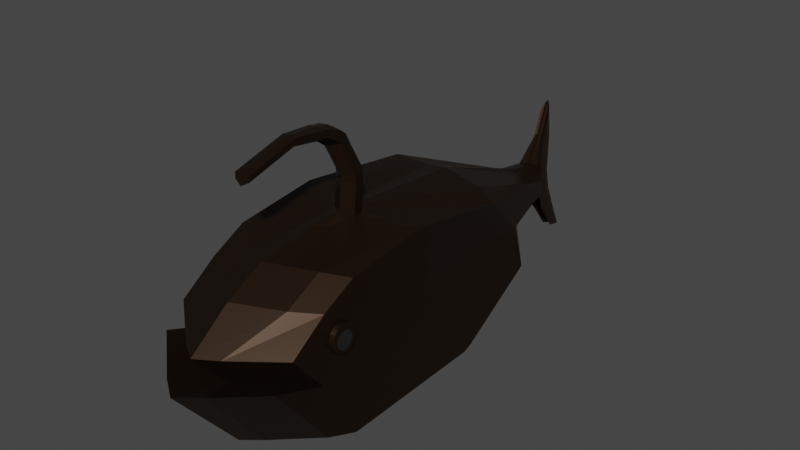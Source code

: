 # Source: FootballFish.blend  (saved by Blender 2.92.15; exported with 4.5.12 LTS)
import bpy
from mathutils import Matrix  # noqa: F401  (used for matrix-valued properties, if any)

bpy.ops.wm.read_factory_settings(use_empty=True)
scene = bpy.context.scene
scene.name = 'Scene'

# ---- collections
col_collection = bpy.data.collections.new('Collection'); scene.collection.children.link(col_collection)

# ---- materials (node trees are filled in below, after node groups)
mat_body = bpy.data.materials.new('Body')
mat_body.alpha_threshold = 0.0
mat_body.use_transparent_shadow = False
mat_body.line_color = (0.0, 0.0, 0.0, 1.0)
mat_eye = bpy.data.materials.new('Eye')
mat_eye.use_transparent_shadow = False

# ---- material node trees
mat_body.use_nodes = True; mat_body.node_tree.nodes.clear()
_N = mat_body.node_tree.nodes; _L = mat_body.node_tree.links
n0 = _N.new('ShaderNodeOutputMaterial'); n0.name = 'Material Output'; n0.location = (300, 300)
n1 = _N.new('ShaderNodeBsdfPrincipled'); n1.name = 'Principled BSDF'; n1.location = (10, 300)
n1.distribution = 'GGX'
n1.subsurface_method = 'BURLEY'
n1.inputs[0].default_value = (0.02721, 0.01357, 0.00579, 1.0)
n1.inputs[1].default_value = 0.708
n1.inputs[2].default_value = 0.4
n1.inputs[3].default_value = 1.45
n1.inputs[27].default_value = (0.0, 0.0, 0.0, 1.0)
n1.inputs[28].default_value = 1.0
_L.new(n1.outputs[0], n0.inputs[0])
n0.is_active_output = True
mat_eye.use_nodes = True; mat_eye.node_tree.nodes.clear()
_N = mat_eye.node_tree.nodes; _L = mat_eye.node_tree.links
n0 = _N.new('ShaderNodeBsdfPrincipled'); n0.name = 'Principled BSDF'; n0.location = (10, 300)
n0.distribution = 'GGX'
n0.subsurface_method = 'BURLEY'
n0.inputs[0].default_value = (0.01222, 0.01222, 0.01222, 1.0)
n0.inputs[3].default_value = 1.45
n0.inputs[27].default_value = (0.0, 0.0, 0.0, 1.0)
n0.inputs[28].default_value = 1.0
n1 = _N.new('ShaderNodeOutputMaterial'); n1.name = 'Material Output'; n1.location = (300, 300)
_L.new(n0.outputs[0], n1.inputs[0])
n1.is_active_output = True

# ---- world
world_world = bpy.data.worlds.new('World'); scene.world = world_world
world_world.use_nodes = True; world_world.node_tree.nodes.clear()
_N = world_world.node_tree.nodes; _L = world_world.node_tree.links
n0 = _N.new('ShaderNodeOutputWorld'); n0.name = 'World Output'; n0.location = (300, 300)
n1 = _N.new('ShaderNodeBackground'); n1.name = 'Background'; n1.location = (10, 300)
n1.inputs[0].default_value = (0.05088, 0.05088, 0.05088, 1.0)
_L.new(n1.outputs[0], n0.inputs[0])
n0.is_active_output = True
world_world.color = (0.05088, 0.05088, 0.05088)
world_world.use_sun_shadow = False
world_world.sun_shadow_jitter_overblur = 0.0

# ---- meshes
me_cube = bpy.data.meshes.new('Cube')
me_cube.from_pydata([(0.3282, 0.4077, 0.8301), (0.2777, 1.145, -0.2987), (0.2777, -0.855, 0.9882), (0.2777, 0.02193, -0.9701), (-1.262, 0.6468, 0.9109), (-1.273, 1.138, -0.1952), (-1.273, -0.8616, 1.092), (-1.273, 0.01536, -0.8666), (-1.273, -1.874, -0.9084), (-1.273, -1.874, 0.9644), (0.2777, -1.868, 0.8609), (0.2777, -1.868, -1.012), (-1.273, -2.995, 0.1773), (-1.273, -2.744, 0.4224), (0.2777, -2.738, 0.3189), (0.2777, -2.989, 0.07383), (-0.3272, 1.908, -0.1997), (-0.857, 1.878, -0.1778), (-0.0572, 2.053, 0.3886), (-0.8308, 1.936, 0.3369), (-0.3272, 2.427, -0.02318), (-0.6651, 2.427, -0.02318), (-0.3272, 2.427, 0.3514), (-0.6651, 2.427, 0.3514), (0.1345, 1.187, 0.1627), (-1.273, -0.8616, 0.379), (0.2777, -0.855, 0.2755), (-1.142, 1.15, 0.2362), (-1.273, -1.874, 0.379), (0.2777, -1.868, 0.2755), (-1.273, -2.343, -0.06974), (0.2777, -2.336, -0.1732), (-0.0572, 2.053, 0.2755), (-0.6651, 1.908, 0.2874), (-0.4376, 2.599, 0.1518), (-0.5546, 2.599, 0.1518), (-1.273, -2.295, -0.7299), (-1.273, -2.295, 0.7431), (0.2777, -2.288, -0.8334), (0.2777, -2.288, 0.6396), (0.2777, -2.102, 0.05116), (-1.273, -2.109, 0.1546), (-0.5546, 2.696, 1.058), (-0.4376, 2.696, 1.058), (-0.4376, 2.604, 0.5834), (-0.5546, 2.604, 0.5834), (-0.4376, 2.919, -0.6722), (-0.5546, 2.919, -0.6722), (-0.4376, 2.831, -0.4912), (-0.5546, 2.831, -0.4912), (-0.4376, 2.673, -0.3477), (-0.4376, 2.66, -0.1071), (-0.5546, 2.66, -0.1071), (-0.5546, 2.673, -0.3477), (-0.4376, 2.602, 0.3676), (-0.4376, 2.561, 0.7046), (-0.5546, 2.561, 0.7046), (-0.5546, 2.602, 0.3676), (-0.4961, 1.041, -0.3655), (-0.4961, -1.209, 1.118), (-0.4961, -0.2225, -1.085), (-0.5571, 0.6841, 0.9268), (-0.4961, -2.348, 0.9746), (-0.4961, -2.348, -1.132), (-0.4961, -3.33, 0.3329), (-0.4961, -3.609, 0.03548), (-0.4961, 2.062, -0.2318), (-0.4961, 2.062, 0.4433), (-0.4961, 2.646, -0.03325), (-0.4961, 2.455, 0.3881), (-0.4961, 2.84, 0.1636), (-0.4961, -2.875, -0.1887), (-0.4961, -2.821, 0.7256), (-0.4961, -2.821, -0.9313), (-0.4961, 2.757, 1.183), (-0.4961, 2.845, 0.6491), (-0.4961, 3.2, -0.7633), (-0.4961, 3.1, -0.5597), (-0.4961, 2.923, -0.3983), (-0.4961, 2.908, -0.1277), (-0.4961, 2.843, 0.4063), (-0.4961, 2.606, 0.7854), (-0.7481, 1.026, -0.3377), (-0.6371, -1.136, 1.071), (-0.7481, -2.23, 0.9386), (-0.7481, -3.172, 0.3321), (-0.5806, 2.008, -0.2205), (-0.5254, 2.569, -0.02969), (-0.7481, -2.736, -0.179), (-0.7481, -2.684, -0.8925), (-0.5254, 3.101, -0.7311), (-0.5254, 2.82, -0.1204), (-0.5254, 2.597, 0.7569), (-0.7481, -0.1873, -1.04), (-0.809, 0.6697, 0.8942), (-0.7481, -2.23, -1.085), (-0.7481, -3.441, 0.05322), (-0.5806, 2.008, 0.4281), (-0.5806, 2.452, 0.3751), (-0.5254, 2.755, 0.1594), (-0.7481, -2.684, 0.6994), (-0.5254, 2.742, 1.139), (-0.5254, 2.76, 0.6258), (-0.5254, 3.005, -0.5355), (-0.5254, 2.835, -0.3804), (-0.5254, 2.758, 0.3926), (0.02578, -0.04138, -1.051), (0.04131, 0.5428, 0.8959), (-0.2442, -2.226, -1.084), (-0.2442, -3.437, 0.05371), (-0.4117, 2.006, 0.4277), (-0.4117, 2.457, 0.3748), (-0.4669, 2.753, 0.1593), (0.02578, -2.535, 0.6868), (-0.4669, 2.747, 1.137), (-0.4669, 2.758, 0.6252), (-0.4669, 3.002, -0.5348), (-0.4669, 2.832, -0.3799), (-0.4669, 2.756, 0.3923), (0.02578, 1.171, -0.3488), (-0.3566, -1.135, 1.071), (0.02578, -2.081, 0.9258), (-0.2442, -3.168, 0.3321), (-0.4117, 2.006, -0.2201), (-0.4669, 2.567, -0.02959), (-0.2442, -2.732, -0.1788), (-0.2442, -2.68, -0.8915), (-0.4669, 3.098, -0.7302), (-0.4669, 2.818, -0.1202), (-0.4669, 2.602, 0.7561), (-1.344, -1.903, 0.3504), (-1.344, -1.9, 0.3835), (-0.2778, -2.038, 0.2918), (0.3314, -1.893, 0.28), (-0.2778, -2.041, 0.2587), (0.3314, -1.896, 0.2469), (-0.2778, -2.051, 0.2269), (0.3314, -1.906, 0.2151), (-0.2778, -2.067, 0.1976), (0.3314, -1.922, 0.1857), (-0.2778, -2.088, 0.1719), (0.3314, -1.943, 0.16), (-0.2778, -2.113, 0.1508), (0.3314, -1.968, 0.1389), (-0.2778, -2.143, 0.1351), (0.3314, -1.998, 0.1233), (-0.2778, -2.174, 0.1255), (0.3314, -2.029, 0.1136), (-0.2778, -2.208, 0.1222), (0.3314, -2.063, 0.1104), (-0.2778, -2.241, 0.1255), (0.3314, -2.096, 0.1136), (-0.2778, -2.272, 0.1351), (0.3314, -2.128, 0.1233), (-0.2778, -2.302, 0.1508), (0.3314, -2.157, 0.1389), (-0.2778, -2.328, 0.1719), (0.3314, -2.183, 0.16), (-0.2778, -2.349, 0.1976), (0.3314, -2.204, 0.1857), (-0.2778, -2.364, 0.2269), (0.3314, -2.219, 0.2151), (-0.2778, -2.374, 0.2587), (0.3314, -2.229, 0.2469), (-0.2778, -2.377, 0.2918), (0.3314, -2.232, 0.28), (-0.2778, -2.374, 0.3249), (0.3314, -2.229, 0.3131), (-0.2778, -2.364, 0.3567), (0.3314, -2.219, 0.3449), (-0.2778, -2.349, 0.3861), (0.3314, -2.204, 0.3742), (-0.2778, -2.328, 0.4118), (0.3314, -2.183, 0.3999), (-0.2778, -2.302, 0.4329), (0.3314, -2.157, 0.421), (-0.2778, -2.272, 0.4485), (0.3314, -2.128, 0.4367), (-0.2778, -2.241, 0.4582), (0.3314, -2.096, 0.4464), (-0.2778, -2.208, 0.4615), (0.3314, -2.063, 0.4496), (-0.2778, -2.174, 0.4582), (0.3314, -2.029, 0.4464), (-0.2778, -2.143, 0.4485), (0.3314, -1.998, 0.4367), (-0.2778, -2.113, 0.4329), (0.3314, -1.968, 0.421), (-0.2778, -2.088, 0.4118), (0.3314, -1.943, 0.3999), (-0.2778, -2.067, 0.3861), (0.3314, -1.922, 0.3742), (-0.2778, -2.051, 0.3567), (0.3314, -1.906, 0.3449), (-0.2778, -2.041, 0.3249), (0.3314, -1.896, 0.3131), (-1.344, -1.912, 0.3185), (-1.344, -1.928, 0.2892), (-1.344, -1.949, 0.2635), (-1.344, -1.975, 0.2424), (-1.344, -2.004, 0.2267), (-1.344, -2.036, 0.2171), (-1.344, -2.069, 0.2138), (-1.344, -2.102, 0.2171), (-1.344, -2.134, 0.2267), (-1.344, -2.163, 0.2424), (-1.344, -2.189, 0.2635), (-1.344, -2.21, 0.2892), (-1.344, -2.226, 0.3185), (-1.344, -2.236, 0.3504), (-1.344, -2.239, 0.3835), (-1.344, -2.236, 0.4165), (-1.344, -2.226, 0.4484), (-1.344, -2.21, 0.4777), (-1.344, -2.189, 0.5034), (-1.344, -2.163, 0.5245), (-1.344, -2.134, 0.5402), (-1.344, -2.102, 0.5498), (-1.344, -2.069, 0.5531), (-1.344, -2.036, 0.5498), (-1.344, -2.004, 0.5402), (-1.344, -1.975, 0.5245), (-1.344, -1.949, 0.5034), (-1.344, -1.928, 0.4777), (-1.344, -1.912, 0.4484), (-1.344, -1.903, 0.4165), (0.3299, -1.957, 0.2365), (0.3299, -1.955, 0.2579), (0.3299, -1.964, 0.2159), (0.3299, -1.974, 0.1969), (0.3299, -1.987, 0.1803), (0.3299, -2.004, 0.1666), (0.3299, -2.023, 0.1565), (0.3299, -2.044, 0.1503), (0.3299, -2.065, 0.1481), (0.3299, -2.086, 0.1503), (0.3299, -2.107, 0.1565), (0.3299, -2.126, 0.1666), (0.3299, -2.143, 0.1803), (0.3299, -2.156, 0.1969), (0.3299, -2.166, 0.2159), (0.3299, -2.173, 0.2365), (0.3299, -2.175, 0.2579), (0.3299, -2.173, 0.2793), (0.3299, -2.166, 0.2999), (0.3299, -2.156, 0.3189), (0.3299, -2.143, 0.3355), (0.3299, -2.126, 0.3491), (0.3299, -2.107, 0.3593), (0.3299, -2.086, 0.3655), (0.3299, -2.065, 0.3676), (0.3299, -2.044, 0.3655), (0.3299, -2.023, 0.3593), (0.3299, -2.004, 0.3491), (0.3299, -1.987, 0.3355), (0.3299, -1.974, 0.3189), (0.3299, -1.964, 0.2999), (0.3299, -1.957, 0.2793), (-1.355, -1.951, 0.3797), (-1.355, -1.948, 0.3563), (-1.355, -1.958, 0.4022), (-1.355, -1.969, 0.4229), (-1.355, -1.984, 0.441), (-1.355, -2.002, 0.4559), (-1.355, -2.022, 0.467), (-1.355, -2.045, 0.4738), (-1.355, -2.068, 0.4761), (-1.355, -2.092, 0.4738), (-1.355, -2.114, 0.467), (-1.355, -2.135, 0.4559), (-1.355, -2.153, 0.441), (-1.355, -2.168, 0.4229), (-1.355, -2.179, 0.4022), (-1.355, -2.186, 0.3797), (-1.355, -2.188, 0.3563), (-1.355, -2.186, 0.333), (-1.355, -2.179, 0.3105), (-1.355, -2.168, 0.2898), (-1.355, -2.153, 0.2716), (-1.355, -2.135, 0.2567), (-1.355, -2.114, 0.2456), (-1.355, -2.092, 0.2388), (-1.355, -2.068, 0.2365), (-1.355, -2.045, 0.2388), (-1.355, -2.022, 0.2456), (-1.355, -2.002, 0.2567), (-1.355, -1.984, 0.2716), (-1.355, -1.969, 0.2898), (-1.355, -1.958, 0.3105), (-1.355, -1.951, 0.333), (-1.273, 0.1196, -0.8308), (0.2777, -0.6694, 0.9692), (-1.273, -0.6759, 1.073), (0.2777, 0.1262, -0.9343), (0.2777, -0.6694, 0.2755), (-1.273, -0.6759, 0.379), (-0.4961, -0.1052, -1.045), (-0.4961, -1.0, 1.096), (-0.7481, -0.07464, -1.002), (-0.6371, -1.025, 1.06), (-0.3566, -1.024, 1.059), (0.02578, 0.07117, -1.012), (-0.3556, -1.101, 1.407), (-0.4951, -1.175, 1.453), (-0.4951, -0.9658, 1.432), (-0.6361, -1.102, 1.407), (-0.6361, -0.9903, 1.396), (-0.3556, -0.9893, 1.395), (-0.3546, -1.104, 1.518), (-0.4941, -1.192, 1.517), (-0.4941, -1.006, 1.614), (-0.6351, -1.106, 1.518), (-0.6351, -1.006, 1.571), (-0.3546, -1.005, 1.571), (-0.383, -1.25, 1.827), (-0.5225, -1.337, 1.826), (-0.5225, -1.151, 1.923), (-0.6635, -1.251, 1.827), (-0.6635, -1.151, 1.879), (-0.383, -1.15, 1.879), (-0.383, -1.25, 1.827), (-0.5225, -1.337, 1.826), (-0.5225, -1.151, 1.923), (-0.6635, -1.251, 1.827), (-0.6635, -1.151, 1.879), (-0.383, -1.15, 1.879), (-0.3837, -1.276, 1.909), (-0.5207, -1.36, 1.873), (-0.5206, -1.238, 2.044), (-0.6637, -1.291, 1.918), (-0.6636, -1.225, 2.009), (-0.3836, -1.211, 2.0), (-0.3781, -1.34, 1.963), (-0.5149, -1.412, 1.907), (-0.5139, -1.339, 2.104), (-0.6579, -1.359, 1.97), (-0.6573, -1.32, 2.075), (-0.3776, -1.3, 2.068), (-0.402, -1.438, 2.011), (-0.5075, -1.495, 1.968), (-0.5067, -1.438, 2.12), (-0.6179, -1.453, 2.016), (-0.6174, -1.423, 2.098), (-0.4016, -1.408, 2.092), (-0.3982, -1.479, 2.031), (-0.5037, -1.525, 1.977), (-0.5029, -1.501, 2.137), (-0.614, -1.494, 2.033), (-0.6136, -1.482, 2.119), (-0.3978, -1.466, 2.116), (-0.3863, -1.906, 2.101), (-0.4718, -1.938, 2.054), (-0.4711, -1.934, 2.185), (-0.5612, -1.919, 2.102), (-0.5609, -1.916, 2.172), (-0.3859, -1.904, 2.171), (-0.429, -1.922, 2.078), (-0.5165, -1.928, 2.078), (-0.5611, -1.917, 2.137), (-0.3861, -1.905, 2.136), (-0.516, -1.925, 2.179), (-0.4285, -1.919, 2.178), (-0.4084, -2.571, 1.911), (-0.4512, -2.588, 1.887), (-0.4509, -2.585, 1.953), (-0.4959, -2.578, 1.911), (-0.5406, -2.568, 1.935), (-0.5404, -2.567, 1.97), (-0.3655, -2.554, 1.97), (-0.3657, -2.555, 1.935), (-0.4954, -2.574, 2.012), (-0.4505, -2.583, 2.019), (-0.4079, -2.568, 2.012), (-0.3653, -2.553, 2.005), (-0.5403, -2.566, 2.005), (-0.4957, -2.576, 1.962), (-0.4082, -2.57, 1.961)], [], [(299, 292, 6, 83), (106, 3, 11, 108), (295, 292, 4, 27), (301, 293, 3, 106), (294, 291, 2, 26), (82, 5, 17, 86), (41, 36, 12, 30), (83, 6, 9, 84), (26, 2, 10, 29), (25, 7, 8, 28), (88, 85, 13, 30), (126, 38, 15, 109), (40, 39, 14, 31), (100, 37, 13, 85), (33, 19, 23, 35), (107, 0, 18, 110), (24, 1, 16, 32), (27, 4, 19, 33), (55, 54, 44, 43), (86, 17, 21, 87), (110, 18, 22, 111), (32, 16, 20, 34), (18, 32, 34, 22), (51, 50, 46, 48), (5, 27, 33, 17), (0, 24, 32, 18), (17, 33, 35, 21), (38, 40, 31, 15), (96, 88, 30, 12), (6, 25, 28, 9), (3, 26, 29, 11), (37, 41, 30, 13), (293, 294, 26, 3), (290, 295, 27, 5), (9, 28, 41, 37), (11, 29, 40, 38), (84, 9, 37, 100), (29, 10, 39, 40), (108, 11, 38, 126), (28, 8, 36, 41), (115, 114, 43, 44), (129, 55, 43, 114), (105, 57, 45, 102), (57, 56, 42, 45), (127, 116, 48, 46), (128, 51, 48, 116), (53, 52, 49, 47), (104, 53, 47, 90), (87, 21, 53, 104), (21, 35, 52, 53), (112, 34, 51, 128), (34, 20, 50, 51), (35, 23, 56, 57), (99, 35, 57, 105), (111, 22, 55, 129), (22, 34, 54, 55), (98, 69, 81, 92), (112, 70, 80, 118), (99, 70, 79, 91), (124, 68, 78, 117), (117, 78, 76, 127), (91, 79, 77, 103), (90, 103, 77, 76), (118, 80, 75, 115), (92, 81, 74, 101), (102, 101, 74, 75), (95, 63, 73, 89), (121, 62, 72, 113), (109, 125, 71, 65), (97, 67, 69, 98), (123, 66, 68, 124), (94, 61, 67, 97), (113, 72, 64, 122), (89, 73, 65, 96), (125, 122, 64, 71), (120, 59, 62, 121), (119, 58, 66, 123), (298, 296, 60, 93), (93, 60, 63, 95), (300, 297, 304, 307), (7, 93, 95, 8), (290, 298, 93, 7), (36, 89, 96, 12), (4, 94, 97, 19), (19, 97, 98, 23), (8, 95, 89, 36), (45, 42, 101, 102), (56, 92, 101, 42), (47, 49, 103, 90), (52, 91, 103, 49), (35, 99, 91, 52), (23, 98, 92, 56), (70, 99, 105, 80), (68, 87, 104, 78), (78, 104, 90, 76), (80, 105, 102, 75), (62, 84, 100, 72), (65, 71, 88, 96), (66, 86, 87, 68), (72, 100, 85, 64), (71, 64, 85, 88), (59, 83, 84, 62), (58, 82, 86, 66), (120, 300, 307, 302), (291, 300, 120, 2), (1, 119, 123, 16), (2, 120, 121, 10), (31, 14, 122, 125), (39, 113, 122, 14), (16, 123, 124, 20), (15, 31, 125, 109), (10, 121, 113, 39), (54, 118, 115, 44), (50, 117, 127, 46), (20, 124, 117, 50), (34, 112, 118, 54), (69, 111, 129, 81), (70, 112, 128, 79), (79, 128, 116, 77), (76, 77, 116, 127), (81, 129, 114, 74), (75, 74, 114, 115), (63, 108, 126, 73), (67, 110, 111, 69), (61, 107, 110, 67), (73, 126, 109, 65), (296, 301, 106, 60), (60, 106, 108, 63), (183, 181, 250, 251), (154, 156, 206, 205), (132, 133, 135, 134), (167, 165, 242, 243), (170, 172, 214, 213), (134, 135, 137, 136), (145, 143, 231, 232), (186, 188, 222, 221), (136, 137, 139, 138), (161, 159, 239, 240), (148, 150, 203, 202), (138, 139, 141, 140), (177, 175, 247, 248), (164, 166, 211, 210), (140, 141, 143, 142), (193, 191, 255, 256), (180, 182, 219, 218), (142, 143, 145, 144), (139, 137, 228, 229), (142, 144, 200, 199), (144, 145, 147, 146), (155, 153, 236, 237), (132, 134, 130, 131), (146, 147, 149, 148), (171, 169, 244, 245), (158, 160, 208, 207), (148, 149, 151, 150), (187, 185, 252, 253), (174, 176, 216, 215), (150, 151, 153, 152), (149, 147, 233, 234), (190, 192, 224, 223), (152, 153, 155, 154), (165, 163, 241, 242), (136, 138, 197, 196), (154, 155, 157, 156), (181, 179, 249, 250), (152, 154, 205, 204), (156, 157, 159, 158), (143, 141, 230, 231), (168, 170, 213, 212), (158, 159, 161, 160), (159, 157, 238, 239), (184, 186, 221, 220), (160, 161, 163, 162), (175, 173, 246, 247), (146, 148, 202, 201), (162, 163, 165, 164), (191, 189, 254, 255), (162, 164, 210, 209), (164, 165, 167, 166), (133, 195, 257, 227), (178, 180, 218, 217), (166, 167, 169, 168), (137, 135, 226, 228), (140, 142, 199, 198), (168, 169, 171, 170), (153, 151, 235, 236), (194, 132, 131, 225), (170, 171, 173, 172), (169, 167, 243, 244), (156, 158, 207, 206), (172, 173, 175, 174), (185, 183, 251, 252), (172, 174, 215, 214), (174, 175, 177, 176), (147, 145, 232, 233), (188, 190, 223, 222), (176, 177, 179, 178), (163, 161, 240, 241), (134, 136, 196, 130), (178, 179, 181, 180), (179, 177, 248, 249), (150, 152, 204, 203), (180, 181, 183, 182), (195, 193, 256, 257), (166, 168, 212, 211), (182, 183, 185, 184), (141, 139, 229, 230), (182, 184, 220, 219), (184, 185, 187, 186), (157, 155, 237, 238), (144, 146, 201, 200), (186, 187, 189, 188), (173, 171, 245, 246), (160, 162, 209, 208), (188, 189, 191, 190), (226, 227, 257, 256, 255, 254, 253, 252, 251, 250, 249, 248, 247, 246, 245, 244, 243, 242, 241, 240, 239, 238, 237, 236, 235, 234, 233, 232, 231, 230, 229, 228), (176, 178, 217, 216), (190, 191, 193, 192), (189, 187, 253, 254), (213, 214, 270, 271), (192, 193, 195, 194), (135, 133, 227, 226), (138, 140, 198, 197), (194, 195, 133, 132), (192, 194, 225, 224), (151, 149, 234, 235), (259, 289, 288, 287, 286, 285, 284, 283, 282, 281, 280, 279, 278, 277, 276, 275, 274, 273, 272, 271, 270, 269, 268, 267, 266, 265, 264, 263, 262, 261, 260, 258), (221, 222, 262, 263), (131, 130, 289, 259), (202, 203, 281, 282), (210, 211, 273, 274), (218, 219, 265, 266), (199, 200, 284, 285), (207, 208, 276, 277), (215, 216, 268, 269), (223, 224, 260, 261), (196, 197, 287, 288), (204, 205, 279, 280), (212, 213, 271, 272), (220, 221, 263, 264), (201, 202, 282, 283), (209, 210, 274, 275), (217, 218, 266, 267), (198, 199, 285, 286), (206, 207, 277, 278), (214, 215, 269, 270), (222, 223, 261, 262), (130, 196, 288, 289), (203, 204, 280, 281), (211, 212, 272, 273), (225, 131, 259, 258), (219, 220, 264, 265), (224, 225, 258, 260), (200, 201, 283, 284), (208, 209, 275, 276), (216, 217, 267, 268), (197, 198, 286, 287), (205, 206, 278, 279), (58, 119, 301, 296), (0, 107, 300, 291), (61, 94, 299, 297), (5, 82, 298, 290), (107, 61, 297, 300), (82, 58, 296, 298), (7, 25, 295, 290), (1, 24, 294, 293), (24, 0, 291, 294), (119, 1, 293, 301), (25, 6, 292, 295), (94, 4, 292, 299), (306, 305, 311, 312), (304, 306, 312, 310), (297, 299, 306, 304), (299, 83, 305, 306), (83, 59, 303, 305), (59, 120, 302, 303), (311, 309, 315, 317), (308, 313, 319, 314), (307, 304, 310, 313), (302, 307, 313, 308), (305, 303, 309, 311), (303, 302, 308, 309), (319, 316, 322, 325), (318, 317, 323, 324), (309, 308, 314, 315), (310, 312, 318, 316), (312, 311, 317, 318), (313, 310, 316, 319), (321, 320, 326, 327), (323, 321, 327, 329), (314, 319, 325, 320), (317, 315, 321, 323), (315, 314, 320, 321), (316, 318, 324, 322), (326, 331, 337, 332), (331, 328, 334, 337), (322, 324, 330, 328), (324, 323, 329, 330), (325, 322, 328, 331), (320, 325, 331, 326), (334, 336, 342, 340), (333, 332, 338, 339), (329, 327, 333, 335), (327, 326, 332, 333), (328, 330, 336, 334), (330, 329, 335, 336), (338, 343, 349, 344), (343, 340, 346, 349), (336, 335, 341, 342), (337, 334, 340, 343), (332, 337, 343, 338), (335, 333, 339, 341), (348, 347, 353, 358, 354), (346, 348, 354, 360, 352), (341, 339, 345, 347), (339, 338, 344, 345), (340, 342, 348, 346), (342, 341, 347, 348), (351, 356, 362, 363), (360, 354, 374, 370), (349, 346, 352, 361, 355), (344, 349, 355, 359, 350), (347, 345, 351, 357, 353), (345, 344, 350, 356, 351), (358, 353, 366, 367), (355, 361, 372, 373), (359, 355, 373, 368), (353, 357, 365, 366), (356, 350, 369, 362), (352, 360, 370, 371), (376, 364, 363, 362), (375, 367, 366, 365), (364, 375, 365, 363), (371, 370, 375, 364), (370, 374, 367, 375), (368, 376, 362, 369), (373, 372, 376, 368), (372, 371, 364, 376), (357, 351, 363, 365), (350, 359, 368, 369), (361, 352, 371, 372), (354, 358, 367, 374)])
me_cube.polygons.foreach_set('material_index', [0, 0, 0, 0, 0, 0, 0, 0, 0, 0, 0, 0, 0, 0, 0, 0, 0, 0, 0, 0, 0, 0, 0, 0, 0, 0, 0, 0, 0, 0, 0, 0, 0, 0, 0, 0, 0, 0, 0, 0, 0, 0, 0, 0, 0, 0, 0, 0, 0, 0, 0, 0, 0, 0, 0, 0, 0, 0, 0, 0, 0, 0, 0, 0, 0, 0, 0, 0, 0, 0, 0, 0, 0, 0, 0, 0, 0, 0, 0, 0, 0, 0, 0, 0, 0, 0, 0, 0, 0, 0, 0, 0, 0, 0, 0, 0, 0, 0, 0, 0, 0, 0, 0, 0, 0, 0, 0, 0, 0, 0, 0, 0, 0, 0, 0, 0, 0, 0, 0, 0, 0, 0, 0, 0, 0, 0, 0, 0, 0, 0, 0, 0, 0, 0, 0, 0, 0, 0, 0, 0, 0, 0, 0, 0, 0, 0, 0, 0, 0, 0, 0, 0, 0, 0, 0, 0, 0, 0, 0, 0, 0, 0, 0, 0, 0, 0, 0, 0, 0, 0, 0, 0, 0, 0, 0, 0, 0, 0, 0, 0, 0, 0, 0, 0, 0, 0, 0, 0, 0, 0, 0, 0, 0, 0, 0, 0, 0, 0, 0, 0, 0, 0, 0, 0, 0, 0, 0, 0, 0, 0, 0, 0, 0, 0, 0, 1, 0, 0, 0, 0, 0, 0, 0, 0, 0, 0, 1, 0, 0, 0, 0, 0, 0, 0, 0, 0, 0, 0, 0, 0, 0, 0, 0, 0, 0, 0, 0, 0, 0, 0, 0, 0, 0, 0, 0, 0, 0, 0, 0, 0, 0, 0, 0, 0, 0, 0, 0, 0, 0, 0, 0, 0, 0, 0, 0, 0, 0, 0, 0, 0, 0, 0, 0, 0, 0, 0, 0, 0, 0, 0, 0, 0, 0, 0, 0, 0, 0, 0, 0, 0, 0, 0, 0, 0, 0, 0, 0, 0, 0, 0, 0, 0, 0, 0, 0, 0, 0, 0, 0, 0, 0, 0, 0, 0, 0, 0, 0, 0, 0, 0, 0, 0, 0, 0, 0, 0, 0, 0, 0, 0, 0, 0])
_uv = me_cube.uv_layers.new(name='UVMap')
_uv.uv.foreach_set('vector', [0.8125, 0.7268, 0.875, 0.7268, 0.875, 0.75, 0.8125, 0.75, 0.3125, 0.75, 0.375, 0.75, 0.375, 0.75, 0.3125, 0.75, 0.5359, 0.02321, 0.625, 0.02321, 0.625, 0.25, 0.5359, 0.25, 0.3125, 0.7268, 0.375, 0.7268, 0.375, 0.75, 0.3125, 0.75, 0.5359, 0.7268, 0.625, 0.7268, 0.625, 0.75, 0.5359, 0.75, 0.1875, 0.5, 0.125, 0.5, 0.125, 0.5, 0.1875, 0.5, 0.5359, 0.0, 0.375, 0.0, 0.375, 0.0, 0.5359, 0.0, 0.8125, 0.75, 0.875, 0.75, 0.875, 0.75, 0.8125, 0.75, 0.5359, 0.75, 0.625, 0.75, 0.625, 0.75, 0.5359, 0.75, 0.5359, 0.0, 0.375, 0.0, 0.375, 0.0, 0.5359, 0.0, 0.5359, 0.9375, 0.6056, 0.9375, 0.6056, 1.0, 0.5359, 1.0, 0.3125, 0.75, 0.375, 0.75, 0.375, 0.75, 0.3125, 0.75, 0.5359, 0.75, 0.625, 0.75, 0.6056, 0.75, 0.5359, 0.75, 0.8125, 0.75, 0.875, 0.75, 0.8903, 0.75, 0.8247, 0.75, 0.5359, 0.25, 0.625, 0.25, 0.625, 0.25, 0.5359, 0.25, 0.6875, 0.5, 0.625, 0.5, 0.625, 0.5, 0.6875, 0.5, 0.5359, 0.5, 0.375, 0.5, 0.375, 0.5, 0.5359, 0.5, 0.5359, 0.25, 0.625, 0.25, 0.625, 0.25, 0.5359, 0.25, 0.625, 0.5, 0.5359, 0.5, 0.5359, 0.5, 0.625, 0.5, 0.1875, 0.5, 0.125, 0.5, 0.125, 0.5, 0.1875, 0.5, 0.6875, 0.5, 0.625, 0.5, 0.625, 0.5, 0.6875, 0.5, 0.5359, 0.5, 0.375, 0.5, 0.375, 0.5, 0.5359, 0.5, 0.625, 0.5, 0.5359, 0.5, 0.5359, 0.5, 0.625, 0.5, 0.5359, 0.5, 0.375, 0.5, 0.375, 0.5, 0.5359, 0.5, 0.375, 0.25, 0.5359, 0.25, 0.5359, 0.25, 0.375, 0.25, 0.625, 0.5, 0.5359, 0.5, 0.5359, 0.5, 0.625, 0.5, 0.375, 0.25, 0.5359, 0.25, 0.5359, 0.25, 0.375, 0.25, 0.375, 0.75, 0.5359, 0.75, 0.5359, 0.75, 0.375, 0.75, 0.375, 0.9375, 0.5359, 0.9375, 0.5359, 1.0, 0.375, 1.0, 0.625, 0.0, 0.5359, 0.0, 0.5359, 0.0, 0.625, 0.0, 0.375, 0.75, 0.5359, 0.75, 0.5359, 0.75, 0.375, 0.75, 0.625, 0.0, 0.5359, 0.0, 0.5359, 0.0, 0.6056, 0.0, 0.375, 0.7268, 0.5359, 0.7268, 0.5359, 0.75, 0.375, 0.75, 0.375, 0.02321, 0.5359, 0.02321, 0.5359, 0.25, 0.375, 0.25, 0.625, 0.0, 0.5359, 0.0, 0.5359, 0.0, 0.625, 0.0, 0.375, 0.75, 0.5359, 0.75, 0.5359, 0.75, 0.375, 0.75, 0.8125, 0.75, 0.875, 0.75, 0.875, 0.75, 0.8125, 0.75, 0.5359, 0.75, 0.625, 0.75, 0.625, 0.75, 0.5359, 0.75, 0.3125, 0.75, 0.375, 0.75, 0.375, 0.75, 0.3125, 0.75, 0.5359, 0.0, 0.375, 0.0, 0.375, 0.0, 0.5359, 0.0, 0.5359, 0.4375, 0.625, 0.4375, 0.625, 0.5, 0.5359, 0.5, 0.6875, 0.5, 0.625, 0.5, 0.625, 0.5, 0.6875, 0.5, 0.5359, 0.3125, 0.5359, 0.25, 0.5359, 0.25, 0.5359, 0.3125, 0.5359, 0.25, 0.625, 0.25, 0.625, 0.25, 0.5359, 0.25, 0.375, 0.4375, 0.5359, 0.4375, 0.5359, 0.5, 0.375, 0.5, 0.5359, 0.4375, 0.5359, 0.5, 0.5359, 0.5, 0.5359, 0.4375, 0.375, 0.25, 0.5359, 0.25, 0.5359, 0.25, 0.375, 0.25, 0.1875, 0.5, 0.125, 0.5, 0.125, 0.5, 0.1875, 0.5, 0.1875, 0.5, 0.125, 0.5, 0.125, 0.5, 0.1875, 0.5, 0.375, 0.25, 0.5359, 0.25, 0.5359, 0.25, 0.375, 0.25, 0.5359, 0.4375, 0.5359, 0.5, 0.5359, 0.5, 0.5359, 0.4375, 0.5359, 0.5, 0.375, 0.5, 0.375, 0.5, 0.5359, 0.5, 0.5359, 0.25, 0.625, 0.25, 0.625, 0.25, 0.5359, 0.25, 0.5359, 0.3125, 0.5359, 0.25, 0.5359, 0.25, 0.5359, 0.3125, 0.6875, 0.5, 0.625, 0.5, 0.625, 0.5, 0.6875, 0.5, 0.625, 0.5, 0.5359, 0.5, 0.5359, 0.5, 0.625, 0.5, 0.8125, 0.5, 0.75, 0.5, 0.75, 0.5, 0.8125, 0.5, 0.5359, 0.4375, 0.5359, 0.375, 0.5359, 0.375, 0.5359, 0.4375, 0.5359, 0.3125, 0.5359, 0.375, 0.5359, 0.375, 0.5359, 0.3125, 0.3125, 0.5, 0.25, 0.5, 0.25, 0.5, 0.3125, 0.5, 0.3125, 0.5, 0.25, 0.5, 0.25, 0.5, 0.3125, 0.5, 0.5359, 0.3125, 0.5359, 0.375, 0.5359, 0.375, 0.5359, 0.3125, 0.375, 0.3125, 0.5359, 0.3125, 0.5359, 0.375, 0.375, 0.375, 0.5359, 0.4375, 0.5359, 0.375, 0.5359, 0.375, 0.5359, 0.4375, 0.8125, 0.5, 0.75, 0.5, 0.75, 0.5, 0.8125, 0.5, 0.5359, 0.3125, 0.625, 0.3125, 0.625, 0.375, 0.5359, 0.375, 0.1875, 0.75, 0.25, 0.75, 0.25, 0.75, 0.1875, 0.75, 0.6875, 0.75, 0.75, 0.75, 0.75, 0.75, 0.6875, 0.75, 0.375, 0.8125, 0.5359, 0.8125, 0.5359, 0.875, 0.375, 0.875, 0.8125, 0.5, 0.75, 0.5, 0.75, 0.5, 0.8125, 0.5, 0.3125, 0.5, 0.25, 0.5, 0.25, 0.5, 0.3125, 0.5, 0.8125, 0.5, 0.75, 0.5, 0.75, 0.5, 0.8125, 0.5, 0.6875, 0.75, 0.75, 0.75, 0.7499, 0.75, 0.6752, 0.75, 0.1875, 0.75, 0.25, 0.75, 0.25, 0.75, 0.1875, 0.75, 0.5359, 0.8125, 0.6056, 0.8125, 0.6056, 0.875, 0.5359, 0.875, 0.6875, 0.75, 0.75, 0.75, 0.75, 0.75, 0.6875, 0.75, 0.3125, 0.5, 0.25, 0.5, 0.25, 0.5, 0.3125, 0.5, 0.1875, 0.7268, 0.25, 0.7268, 0.25, 0.75, 0.1875, 0.75, 0.1875, 0.75, 0.25, 0.75, 0.25, 0.75, 0.1875, 0.75, 0.6875, 0.7268, 0.75, 0.7268, 0.75, 0.7268, 0.6875, 0.7268, 0.125, 0.75, 0.1875, 0.75, 0.1875, 0.75, 0.125, 0.75, 0.125, 0.7268, 0.1875, 0.7268, 0.1875, 0.75, 0.125, 0.75, 0.125, 0.75, 0.1875, 0.75, 0.1875, 0.75, 0.125, 0.75, 0.875, 0.5, 0.8125, 0.5, 0.8125, 0.5, 0.875, 0.5, 0.875, 0.5, 0.8125, 0.5, 0.8125, 0.5, 0.875, 0.5, 0.125, 0.75, 0.1875, 0.75, 0.1875, 0.75, 0.125, 0.75, 0.5359, 0.25, 0.625, 0.25, 0.625, 0.3125, 0.5359, 0.3125, 0.875, 0.5, 0.8125, 0.5, 0.8125, 0.5, 0.875, 0.5, 0.375, 0.25, 0.5359, 0.25, 0.5359, 0.3125, 0.375, 0.3125, 0.5359, 0.25, 0.5359, 0.3125, 0.5359, 0.3125, 0.5359, 0.25, 0.5359, 0.25, 0.5359, 0.3125, 0.5359, 0.3125, 0.5359, 0.25, 0.875, 0.5, 0.8125, 0.5, 0.8125, 0.5, 0.875, 0.5, 0.5359, 0.375, 0.5359, 0.3125, 0.5359, 0.3125, 0.5359, 0.375, 0.25, 0.5, 0.1875, 0.5, 0.1875, 0.5, 0.25, 0.5, 0.25, 0.5, 0.1875, 0.5, 0.1875, 0.5, 0.25, 0.5, 0.5359, 0.375, 0.5359, 0.3125, 0.5359, 0.3125, 0.5359, 0.375, 0.75, 0.75, 0.8125, 0.75, 0.8125, 0.75, 0.75, 0.75, 0.375, 0.875, 0.5359, 0.875, 0.5359, 0.9375, 0.375, 0.9375, 0.25, 0.5, 0.1875, 0.5, 0.1875, 0.5, 0.25, 0.5, 0.75, 0.75, 0.8125, 0.75, 0.8247, 0.75, 0.7499, 0.75, 0.5359, 0.875, 0.6056, 0.875, 0.6056, 0.9375, 0.5359, 0.9375, 0.75, 0.75, 0.8125, 0.75, 0.8125, 0.75, 0.75, 0.75, 0.25, 0.5, 0.1875, 0.5, 0.1875, 0.5, 0.25, 0.5, 0.6875, 0.75, 0.6875, 0.7268, 0.6875, 0.7268, 0.6875, 0.75, 0.625, 0.7268, 0.6875, 0.7268, 0.6875, 0.75, 0.625, 0.75, 0.375, 0.5, 0.3125, 0.5, 0.3125, 0.5, 0.375, 0.5, 0.625, 0.75, 0.6875, 0.75, 0.6875, 0.75, 0.625, 0.75, 0.5359, 0.75, 0.6056, 0.75, 0.6056, 0.8125, 0.5359, 0.8125, 0.625, 0.75, 0.6875, 0.75, 0.6752, 0.75, 0.6056, 0.75, 0.375, 0.5, 0.3125, 0.5, 0.3125, 0.5, 0.375, 0.5, 0.375, 0.75, 0.5359, 0.75, 0.5359, 0.8125, 0.375, 0.8125, 0.625, 0.75, 0.6875, 0.75, 0.6875, 0.75, 0.625, 0.75, 0.5359, 0.5, 0.5359, 0.4375, 0.5359, 0.4375, 0.5359, 0.5, 0.375, 0.5, 0.3125, 0.5, 0.3125, 0.5, 0.375, 0.5, 0.375, 0.5, 0.3125, 0.5, 0.3125, 0.5, 0.375, 0.5, 0.5359, 0.5, 0.5359, 0.4375, 0.5359, 0.4375, 0.5359, 0.5, 0.75, 0.5, 0.6875, 0.5, 0.6875, 0.5, 0.75, 0.5, 0.5359, 0.375, 0.5359, 0.4375, 0.5359, 0.4375, 0.5359, 0.375, 0.5359, 0.375, 0.5359, 0.4375, 0.5359, 0.4375, 0.5359, 0.375, 0.375, 0.375, 0.5359, 0.375, 0.5359, 0.4375, 0.375, 0.4375, 0.75, 0.5, 0.6875, 0.5, 0.6875, 0.5, 0.75, 0.5, 0.5359, 0.375, 0.625, 0.375, 0.625, 0.4375, 0.5359, 0.4375, 0.25, 0.75, 0.3125, 0.75, 0.3125, 0.75, 0.25, 0.75, 0.75, 0.5, 0.6875, 0.5, 0.6875, 0.5, 0.75, 0.5, 0.75, 0.5, 0.6875, 0.5, 0.6875, 0.5, 0.75, 0.5, 0.25, 0.75, 0.3125, 0.75, 0.3125, 0.75, 0.25, 0.75, 0.25, 0.7268, 0.3125, 0.7268, 0.3125, 0.75, 0.25, 0.75, 0.25, 0.75, 0.3125, 0.75, 0.3125, 0.75, 0.25, 0.75, 0.2188, 1.0, 0.25, 1.0, 0.25, 1.0, 0.2188, 1.0, 0.6562, 0.5, 0.625, 0.5, 0.625, 0.5, 0.6562, 0.5, 1.0, 0.5, 1.0, 1.0, 0.9688, 1.0, 0.9688, 0.5, 0.4688, 1.0, 0.5, 1.0, 0.5, 1.0, 0.4688, 1.0, 0.4062, 0.5, 0.375, 0.5, 0.375, 0.5, 0.4062, 0.5, 0.9688, 0.5, 0.9688, 1.0, 0.9375, 1.0, 0.9375, 0.5, 0.8125, 1.0, 0.8438, 1.0, 0.8438, 1.0, 0.8125, 1.0, 0.1562, 0.5, 0.125, 0.5, 0.125, 0.5, 0.1562, 0.5, 0.9375, 0.5, 0.9375, 1.0, 0.9062, 1.0, 0.9062, 0.5, 0.5625, 1.0, 0.5938, 1.0, 0.5938, 1.0, 0.5625, 1.0, 0.75, 0.5, 0.7188, 0.5, 0.7188, 0.5, 0.75, 0.5, 0.9062, 0.5, 0.9062, 1.0, 0.875, 1.0, 0.875, 0.5, 0.3125, 1.0, 0.3438, 1.0, 0.3438, 1.0, 0.3125, 1.0, 0.5, 0.5, 0.4688, 0.5, 0.4688, 0.5, 0.5, 0.5, 0.875, 0.5, 0.875, 1.0, 0.8438, 1.0, 0.8438, 0.5, 0.0625, 1.0, 0.09375, 1.0, 0.09375, 1.0, 0.0625, 1.0, 0.25, 0.5, 0.2188, 0.5, 0.2188, 0.5, 0.25, 0.5, 0.8438, 0.5, 0.8438, 1.0, 0.8125, 1.0, 0.8125, 0.5, 0.9062, 1.0, 0.9375, 1.0, 0.9375, 1.0, 0.9062, 1.0, 0.8438, 0.5, 0.8125, 0.5, 0.8125, 0.5, 0.8438, 0.5, 0.8125, 0.5, 0.8125, 1.0, 0.7812, 1.0, 0.7812, 0.5, 0.6562, 1.0, 0.6875, 1.0, 0.6875, 1.0, 0.6562, 1.0, 1.0, 0.5, 0.9688, 0.5, 0.9688, 0.5, 1.0, 0.5, 0.7812, 0.5, 0.7812, 1.0, 0.75, 1.0, 0.75, 0.5, 0.4062, 1.0, 0.4375, 1.0, 0.4375, 1.0, 0.4062, 1.0, 0.5938, 0.5, 0.5625, 0.5, 0.5625, 0.5, 0.5938, 0.5, 0.75, 0.5, 0.75, 1.0, 0.7188, 1.0, 0.7188, 0.5, 0.1562, 1.0, 0.1875, 1.0, 0.1875, 1.0, 0.1562, 1.0, 0.3438, 0.5, 0.3125, 0.5, 0.3125, 0.5, 0.3438, 0.5, 0.7188, 0.5, 0.7188, 1.0, 0.6875, 1.0, 0.6875, 0.5, 0.75, 1.0, 0.7812, 1.0, 0.7812, 1.0, 0.75, 1.0, 0.09375, 0.5, 0.0625, 0.5, 0.0625, 0.5, 0.09375, 0.5, 0.6875, 0.5, 0.6875, 1.0, 0.6562, 1.0, 0.6562, 0.5, 0.5, 1.0, 0.5312, 1.0, 0.5312, 1.0, 0.5, 1.0, 0.9375, 0.5, 0.9062, 0.5, 0.9062, 0.5, 0.9375, 0.5, 0.6562, 0.5, 0.6562, 1.0, 0.625, 1.0, 0.625, 0.5, 0.25, 1.0, 0.2812, 1.0, 0.2812, 1.0, 0.25, 1.0, 0.6875, 0.5, 0.6562, 0.5, 0.6562, 0.5, 0.6875, 0.5, 0.625, 0.5, 0.625, 1.0, 0.5938, 1.0, 0.5938, 0.5, 0.8438, 1.0, 0.875, 1.0, 0.875, 1.0, 0.8438, 1.0, 0.4375, 0.5, 0.4062, 0.5, 0.4062, 0.5, 0.4375, 0.5, 0.5938, 0.5, 0.5938, 1.0, 0.5625, 1.0, 0.5625, 0.5, 0.5938, 1.0, 0.625, 1.0, 0.625, 1.0, 0.5938, 1.0, 0.1875, 0.5, 0.1562, 0.5, 0.1562, 0.5, 0.1875, 0.5, 0.5625, 0.5, 0.5625, 1.0, 0.5312, 1.0, 0.5312, 0.5, 0.3438, 1.0, 0.375, 1.0, 0.375, 1.0, 0.3438, 1.0, 0.7812, 0.5, 0.75, 0.5, 0.75, 0.5, 0.7812, 0.5, 0.5312, 0.5, 0.5312, 1.0, 0.5, 1.0, 0.5, 0.5, 0.09375, 1.0, 0.125, 1.0, 0.125, 1.0, 0.09375, 1.0, 0.5312, 0.5, 0.5, 0.5, 0.5, 0.5, 0.5312, 0.5, 0.5, 0.5, 0.5, 1.0, 0.4688, 1.0, 0.4688, 0.5, 0.0, 1.0, 0.03125, 1.0, 0.03125, 1.0, 0.0, 1.0, 0.2812, 0.5, 0.25, 0.5, 0.25, 0.5, 0.2812, 0.5, 0.4688, 0.5, 0.4688, 1.0, 0.4375, 1.0, 0.4375, 0.5, 0.9375, 1.0, 0.9688, 1.0, 0.9688, 1.0, 0.9375, 1.0, 0.875, 0.5, 0.8438, 0.5, 0.8438, 0.5, 0.875, 0.5, 0.4375, 0.5, 0.4375, 1.0, 0.4062, 1.0, 0.4062, 0.5, 0.6875, 1.0, 0.7188, 1.0, 0.7188, 1.0, 0.6875, 1.0, 0.03125, 0.5, 0.0, 0.5, 0.0, 0.5, 0.03125, 0.5, 0.4062, 0.5, 0.4062, 1.0, 0.375, 1.0, 0.375, 0.5, 0.4375, 1.0, 0.4688, 1.0, 0.4688, 1.0, 0.4375, 1.0, 0.625, 0.5, 0.5938, 0.5, 0.5938, 0.5, 0.625, 0.5, 0.375, 0.5, 0.375, 1.0, 0.3438, 1.0, 0.3438, 0.5, 0.1875, 1.0, 0.2188, 1.0, 0.2188, 1.0, 0.1875, 1.0, 0.375, 0.5, 0.3438, 0.5, 0.3438, 0.5, 0.375, 0.5, 0.3438, 0.5, 0.3438, 1.0, 0.3125, 1.0, 0.3125, 0.5, 0.7812, 1.0, 0.8125, 1.0, 0.8125, 1.0, 0.7812, 1.0, 0.125, 0.5, 0.09375, 0.5, 0.09375, 0.5, 0.125, 0.5, 0.3125, 0.5, 0.3125, 1.0, 0.2812, 1.0, 0.2812, 0.5, 0.5312, 1.0, 0.5625, 1.0, 0.5625, 1.0, 0.5312, 1.0, 0.9688, 0.5, 0.9375, 0.5, 0.9375, 0.5, 0.9688, 0.5, 0.2812, 0.5, 0.2812, 1.0, 0.25, 1.0, 0.25, 0.5, 0.2812, 1.0, 0.3125, 1.0, 0.3125, 1.0, 0.2812, 1.0, 0.7188, 0.5, 0.6875, 0.5, 0.6875, 0.5, 0.7188, 0.5, 0.25, 0.5, 0.25, 1.0, 0.2188, 1.0, 0.2188, 0.5, 0.03125, 1.0, 0.0625, 1.0, 0.0625, 1.0, 0.03125, 1.0, 0.4688, 0.5, 0.4375, 0.5, 0.4375, 0.5, 0.4688, 0.5, 0.2188, 0.5, 0.2188, 1.0, 0.1875, 1.0, 0.1875, 0.5, 0.875, 1.0, 0.9062, 1.0, 0.9062, 1.0, 0.875, 1.0, 0.2188, 0.5, 0.1875, 0.5, 0.1875, 0.5, 0.2188, 0.5, 0.1875, 0.5, 0.1875, 1.0, 0.1562, 1.0, 0.1562, 0.5, 0.625, 1.0, 0.6562, 1.0, 0.6562, 1.0, 0.625, 1.0, 0.8125, 0.5, 0.7812, 0.5, 0.7812, 0.5, 0.8125, 0.5, 0.1562, 0.5, 0.1562, 1.0, 0.125, 1.0, 0.125, 0.5, 0.375, 1.0, 0.4062, 1.0, 0.4062, 1.0, 0.375, 1.0, 0.5625, 0.5, 0.5312, 0.5, 0.5312, 0.5, 0.5625, 0.5, 0.125, 0.5, 0.125, 1.0, 0.09375, 1.0, 0.09375, 0.5, 0.2968, 0.4854, 0.25, 0.49, 0.2032, 0.4854, 0.1582, 0.4717, 0.1167, 0.4496, 0.08029, 0.4197, 0.05045, 0.3833, 0.02827, 0.3418, 0.01461, 0.2968, 0.01, 0.25, 0.01461, 0.2032, 0.02827, 0.1582, 0.05045, 0.1167, 0.08029, 0.08029, 0.1167, 0.05045, 0.1582, 0.02827, 0.2032, 0.01461, 0.25, 0.01, 0.2968, 0.01461, 0.3418, 0.02827, 0.3833, 0.05045, 0.4197, 0.08029, 0.4496, 0.1167, 0.4717, 0.1582, 0.4854, 0.2032, 0.49, 0.25, 0.4854, 0.2968, 0.4717, 0.3418, 0.4496, 0.3833, 0.4197, 0.4197, 0.3833, 0.4496, 0.3418, 0.4717, 0.3125, 0.5, 0.2812, 0.5, 0.2812, 0.5, 0.3125, 0.5, 0.09375, 0.5, 0.09375, 1.0, 0.0625, 1.0, 0.0625, 0.5, 0.125, 1.0, 0.1562, 1.0, 0.1562, 1.0, 0.125, 1.0, 0.4062, 0.5, 0.375, 0.5, 0.375, 0.5, 0.4062, 0.5, 0.0625, 0.5, 0.0625, 1.0, 0.03125, 1.0, 0.03125, 0.5, 0.9688, 1.0, 1.0, 1.0, 1.0, 1.0, 0.9688, 1.0, 0.9062, 0.5, 0.875, 0.5, 0.875, 0.5, 0.9062, 0.5, 0.03125, 0.5, 0.03125, 1.0, 0.0, 1.0, 0.0, 0.5, 0.0625, 0.5, 0.03125, 0.5, 0.03125, 0.5, 0.0625, 0.5, 0.7188, 1.0, 0.75, 1.0, 0.75, 1.0, 0.7188, 1.0, 0.75, 0.49, 0.7968, 0.4854, 0.8418, 0.4717, 0.8833, 0.4496, 0.9197, 0.4197, 0.9496, 0.3833, 0.9717, 0.3418, 0.9854, 0.2968, 0.99, 0.25, 0.9854, 0.2032, 0.9717, 0.1582, 0.9496, 0.1167, 0.9197, 0.08029, 0.8833, 0.05045, 0.8418, 0.02827, 0.7968, 0.01461, 0.75, 0.01, 0.7032, 0.01461, 0.6582, 0.02827, 0.6167, 0.05045, 0.5803, 0.08029, 0.5504, 0.1167, 0.5283, 0.1582, 0.5146, 0.2032, 0.51, 0.25, 0.5146, 0.2968, 0.5283, 0.3418, 0.5504, 0.3833, 0.5803, 0.4197, 0.6167, 0.4496, 0.6582, 0.4717, 0.7032, 0.4854, 0.1562, 0.5, 0.125, 0.5, 0.125, 0.5, 0.1562, 0.5, 1.0, 0.5, 0.9688, 0.5, 0.9688, 0.5, 1.0, 0.5, 0.75, 0.5, 0.7188, 0.5, 0.7188, 0.5, 0.75, 0.5, 0.5, 0.5, 0.4688, 0.5, 0.4688, 0.5, 0.5, 0.5, 0.25, 0.5, 0.2188, 0.5, 0.2188, 0.5, 0.25, 0.5, 0.8438, 0.5, 0.8125, 0.5, 0.8125, 0.5, 0.8438, 0.5, 0.5938, 0.5, 0.5625, 0.5, 0.5625, 0.5, 0.5938, 0.5, 0.3438, 0.5, 0.3125, 0.5, 0.3125, 0.5, 0.3438, 0.5, 0.09375, 0.5, 0.0625, 0.5, 0.0625, 0.5, 0.09375, 0.5, 0.9375, 0.5, 0.9062, 0.5, 0.9062, 0.5, 0.9375, 0.5, 0.6875, 0.5, 0.6562, 0.5, 0.6562, 0.5, 0.6875, 0.5, 0.4375, 0.5, 0.4062, 0.5, 0.4062, 0.5, 0.4375, 0.5, 0.1875, 0.5, 0.1562, 0.5, 0.1562, 0.5, 0.1875, 0.5, 0.7812, 0.5, 0.75, 0.5, 0.75, 0.5, 0.7812, 0.5, 0.5312, 0.5, 0.5, 0.5, 0.5, 0.5, 0.5312, 0.5, 0.2812, 0.5, 0.25, 0.5, 0.25, 0.5, 0.2812, 0.5, 0.875, 0.5, 0.8438, 0.5, 0.8438, 0.5, 0.875, 0.5, 0.625, 0.5, 0.5938, 0.5, 0.5938, 0.5, 0.625, 0.5, 0.375, 0.5, 0.3438, 0.5, 0.3438, 0.5, 0.375, 0.5, 0.125, 0.5, 0.09375, 0.5, 0.09375, 0.5, 0.125, 0.5, 0.9688, 0.5, 0.9375, 0.5, 0.9375, 0.5, 0.9688, 0.5, 0.7188, 0.5, 0.6875, 0.5, 0.6875, 0.5, 0.7188, 0.5, 0.4688, 0.5, 0.4375, 0.5, 0.4375, 0.5, 0.4688, 0.5, 0.03125, 0.5, 0.0, 0.5, 0.0, 0.5, 0.03125, 0.5, 0.2188, 0.5, 0.1875, 0.5, 0.1875, 0.5, 0.2188, 0.5, 0.0625, 0.5, 0.03125, 0.5, 0.03125, 0.5, 0.0625, 0.5, 0.8125, 0.5, 0.7812, 0.5, 0.7812, 0.5, 0.8125, 0.5, 0.5625, 0.5, 0.5312, 0.5, 0.5312, 0.5, 0.5625, 0.5, 0.3125, 0.5, 0.2812, 0.5, 0.2812, 0.5, 0.3125, 0.5, 0.9062, 0.5, 0.875, 0.5, 0.875, 0.5, 0.9062, 0.5, 0.6562, 0.5, 0.625, 0.5, 0.625, 0.5, 0.6562, 0.5, 0.25, 0.5, 0.3125, 0.5, 0.3125, 0.7268, 0.25, 0.7268, 0.625, 0.5, 0.6875, 0.5, 0.6875, 0.7268, 0.625, 0.7268, 0.75, 0.5, 0.8125, 0.5, 0.8125, 0.7268, 0.75, 0.7268, 0.125, 0.5, 0.1875, 0.5, 0.1875, 0.7268, 0.125, 0.7268, 0.6875, 0.5, 0.75, 0.5, 0.75, 0.7268, 0.6875, 0.7268, 0.1875, 0.5, 0.25, 0.5, 0.25, 0.7268, 0.1875, 0.7268, 0.375, 0.0, 0.5359, 0.0, 0.5359, 0.02321, 0.375, 0.02321, 0.375, 0.5, 0.5359, 0.5, 0.5359, 0.7268, 0.375, 0.7268, 0.5359, 0.5, 0.625, 0.5, 0.625, 0.7268, 0.5359, 0.7268, 0.3125, 0.5, 0.375, 0.5, 0.375, 0.7268, 0.3125, 0.7268, 0.5359, 0.0, 0.625, 0.0, 0.625, 0.02321, 0.5359, 0.02321, 0.8125, 0.5, 0.875, 0.5, 0.875, 0.7268, 0.8125, 0.7268, 0.8125, 0.7268, 0.8125, 0.75, 0.8125, 0.75, 0.8125, 0.7268, 0.75, 0.7268, 0.8125, 0.7268, 0.8125, 0.7268, 0.75, 0.7268, 0.75, 0.7268, 0.8125, 0.7268, 0.8125, 0.7268, 0.75, 0.7268, 0.8125, 0.7268, 0.8125, 0.75, 0.8125, 0.75, 0.8125, 0.7268, 0.8125, 0.75, 0.75, 0.75, 0.75, 0.75, 0.8125, 0.75, 0.75, 0.75, 0.6875, 0.75, 0.6875, 0.75, 0.75, 0.75, 0.8125, 0.75, 0.75, 0.75, 0.75, 0.75, 0.8125, 0.75, 0.6875, 0.75, 0.6875, 0.7268, 0.6875, 0.7268, 0.6875, 0.75, 0.6875, 0.7268, 0.75, 0.7268, 0.75, 0.7268, 0.6875, 0.7268, 0.6875, 0.75, 0.6875, 0.7268, 0.6875, 0.7268, 0.6875, 0.75, 0.8125, 0.75, 0.75, 0.75, 0.75, 0.75, 0.8125, 0.75, 0.75, 0.75, 0.6875, 0.75, 0.6875, 0.75, 0.75, 0.75, 0.6875, 0.7268, 0.75, 0.7268, 0.75, 0.7268, 0.6875, 0.7268, 0.8125, 0.7268, 0.8125, 0.75, 0.8125, 0.75, 0.8125, 0.7268, 0.75, 0.75, 0.6875, 0.75, 0.6875, 0.75, 0.75, 0.75, 0.75, 0.7268, 0.8125, 0.7268, 0.8125, 0.7268, 0.75, 0.7268, 0.8125, 0.7268, 0.8125, 0.75, 0.8125, 0.75, 0.8125, 0.7268, 0.6875, 0.7268, 0.75, 0.7268, 0.75, 0.7268, 0.6875, 0.7268, 0.75, 0.75, 0.6875, 0.75, 0.6875, 0.75, 0.75, 0.75, 0.8125, 0.75, 0.75, 0.75, 0.75, 0.75, 0.8125, 0.75, 0.6875, 0.75, 0.6875, 0.7268, 0.6875, 0.7268, 0.6875, 0.75, 0.8125, 0.75, 0.75, 0.75, 0.75, 0.75, 0.8125, 0.75, 0.75, 0.75, 0.6875, 0.75, 0.6875, 0.75, 0.75, 0.75, 0.75, 0.7268, 0.8125, 0.7268, 0.8125, 0.7268, 0.75, 0.7268, 0.6875, 0.75, 0.6875, 0.7268, 0.6875, 0.7268, 0.6875, 0.75, 0.6875, 0.7268, 0.75, 0.7268, 0.75, 0.7268, 0.6875, 0.7268, 0.75, 0.7268, 0.8125, 0.7268, 0.8125, 0.7268, 0.75, 0.7268, 0.8125, 0.7268, 0.8125, 0.75, 0.8125, 0.75, 0.8125, 0.7268, 0.6875, 0.7268, 0.75, 0.7268, 0.75, 0.7268, 0.6875, 0.7268, 0.6875, 0.75, 0.6875, 0.7268, 0.6875, 0.7268, 0.6875, 0.75, 0.75, 0.7268, 0.8125, 0.7268, 0.8125, 0.7268, 0.75, 0.7268, 0.75, 0.75, 0.6875, 0.75, 0.6875, 0.75, 0.75, 0.75, 0.8125, 0.75, 0.75, 0.75, 0.75, 0.75, 0.8125, 0.75, 0.75, 0.75, 0.6875, 0.75, 0.6875, 0.75, 0.75, 0.75, 0.75, 0.7268, 0.8125, 0.7268, 0.8125, 0.7268, 0.75, 0.7268, 0.8125, 0.7268, 0.8125, 0.75, 0.8125, 0.75, 0.8125, 0.7268, 0.6875, 0.75, 0.6875, 0.7268, 0.6875, 0.7268, 0.6875, 0.75, 0.6875, 0.7268, 0.75, 0.7268, 0.75, 0.7268, 0.6875, 0.7268, 0.8125, 0.7268, 0.8125, 0.75, 0.8125, 0.75, 0.8125, 0.7268, 0.6875, 0.7268, 0.75, 0.7268, 0.75, 0.7268, 0.6875, 0.7268, 0.6875, 0.75, 0.6875, 0.7268, 0.6875, 0.7268, 0.6875, 0.75, 0.8125, 0.75, 0.75, 0.75, 0.75, 0.75, 0.8125, 0.75, 0.8125, 0.7268, 0.8125, 0.75, 0.8125, 0.75, 0.8125, 0.7384, 0.8125, 0.7268, 0.75, 0.7268, 0.8125, 0.7268, 0.8125, 0.7268, 0.7812, 0.7268, 0.75, 0.7268, 0.8125, 0.75, 0.75, 0.75, 0.75, 0.75, 0.8125, 0.75, 0.75, 0.75, 0.6875, 0.75, 0.6875, 0.75, 0.75, 0.75, 0.75, 0.7268, 0.8125, 0.7268, 0.8125, 0.7268, 0.75, 0.7268, 0.8125, 0.7268, 0.8125, 0.75, 0.8125, 0.75, 0.8125, 0.7268, 0.75, 0.75, 0.7187, 0.75, 0.7187, 0.75, 0.75, 0.75, 0.7812, 0.7268, 0.8125, 0.7268, 0.8125, 0.7268, 0.7812, 0.7268, 0.6875, 0.7268, 0.75, 0.7268, 0.75, 0.7268, 0.7187, 0.7268, 0.6875, 0.7268, 0.6875, 0.75, 0.6875, 0.7268, 0.6875, 0.7268, 0.6875, 0.7384, 0.6875, 0.75, 0.8125, 0.75, 0.75, 0.75, 0.75, 0.75, 0.7812, 0.75, 0.8125, 0.75, 0.75, 0.75, 0.6875, 0.75, 0.6875, 0.75, 0.7187, 0.75, 0.75, 0.75, 0.8125, 0.7384, 0.8125, 0.75, 0.8125, 0.75, 0.8125, 0.7384, 0.6875, 0.7268, 0.7187, 0.7268, 0.7187, 0.7268, 0.6875, 0.7268, 0.6875, 0.7384, 0.6875, 0.7268, 0.6875, 0.7268, 0.6875, 0.7384, 0.8125, 0.75, 0.7812, 0.75, 0.7812, 0.75, 0.8125, 0.75, 0.7187, 0.75, 0.6875, 0.75, 0.6875, 0.75, 0.7187, 0.75, 0.75, 0.7268, 0.7812, 0.7268, 0.7812, 0.7268, 0.75, 0.7268, 0.7187, 0.7384, 0.75, 0.7384, 0.75, 0.75, 0.7187, 0.75, 0.7812, 0.7384, 0.8125, 0.7384, 0.8125, 0.75, 0.7812, 0.75, 0.75, 0.7384, 0.7812, 0.7384, 0.7812, 0.75, 0.75, 0.75, 0.75, 0.7268, 0.7812, 0.7268, 0.7812, 0.7384, 0.75, 0.7384, 0.7812, 0.7268, 0.8125, 0.7268, 0.8125, 0.7384, 0.7812, 0.7384, 0.6875, 0.7384, 0.7187, 0.7384, 0.7187, 0.75, 0.6875, 0.75, 0.6875, 0.7268, 0.7187, 0.7268, 0.7187, 0.7384, 0.6875, 0.7384, 0.7187, 0.7268, 0.75, 0.7268, 0.75, 0.7384, 0.7187, 0.7384, 0.7812, 0.75, 0.75, 0.75, 0.75, 0.75, 0.7812, 0.75, 0.6875, 0.75, 0.6875, 0.7384, 0.6875, 0.7384, 0.6875, 0.75, 0.7187, 0.7268, 0.75, 0.7268, 0.75, 0.7268, 0.7187, 0.7268, 0.8125, 0.7268, 0.8125, 0.7384, 0.8125, 0.7384, 0.8125, 0.7268])
me_cube.materials.append(mat_body)
me_cube.materials.append(mat_eye)
me_cube.use_remesh_preserve_volume = False
me_cube.use_remesh_preserve_attributes = False
me_cube.use_mirror_vertex_groups = False
me_cube.update()

# ---- objects
ob_cube = bpy.data.objects.new('Cube', me_cube)

# ---- transforms, parenting, visibility, modifiers, constraints
ob_cube.location = (0.0, 0.0, 0.0)
ob_cube.lock_rotations_4d = False
ob_cube.empty_display_type = 'ARROWS'
ob_cube.lineart.crease_threshold = 0.0

# ---- collection membership
col_collection.objects.link(ob_cube)

# ---- scene / render settings (as saved in the file)
scene.frame_start = 1; scene.frame_end = 250; scene.frame_set(135)
scene.render.engine = 'BLENDER_EEVEE_NEXT'
scene.cycles.use_denoising = False
scene.cycles.samples = 128
scene.cycles.sampling_pattern = 'TABULATED_SOBOL'
scene.cycles.use_adaptive_sampling = False
scene.cycles.use_light_tree = False
scene.view_settings.view_transform = 'Filmic'
bpy.context.view_layer.update()

# ---- added for rendering (the .blend has no active camera and no usable light): camera, sun
cam_auto = bpy.data.cameras.new('AutoCamera')
cam_auto.lens = 50.0
cam_auto.sensor_width = 36.0
cam_auto.clip_end = 1000.0
ob_auto_camera = bpy.data.objects.new('AutoCamera', cam_auto)
scene.collection.objects.link(ob_auto_camera)
ob_auto_camera.location = (6.6678, -8.81994, 6.27009)
ob_auto_camera.rotation_euler = (1.09748, -7.21219e-08, 0.694738)
scene.camera = ob_auto_camera
light_auto_sun = bpy.data.lights.new('AutoSun', 'SUN')
light_auto_sun.energy = 3.0
light_auto_sun.angle = 0.0523599
ob_auto_sun = bpy.data.objects.new('AutoSun', light_auto_sun)
scene.collection.objects.link(ob_auto_sun)
ob_auto_sun.rotation_euler = (0.872665, 0.174533, 0.523599)
bpy.context.view_layer.update()
